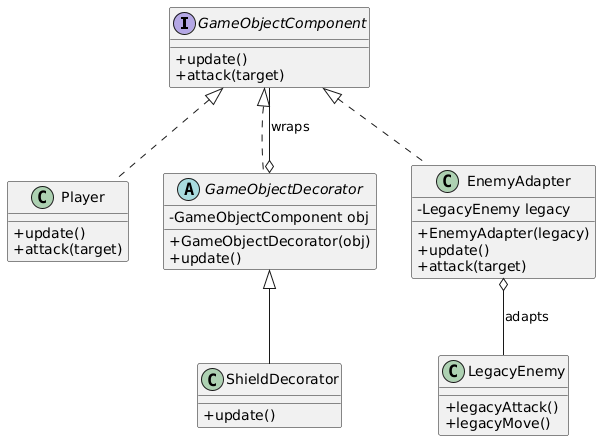

The diagram above was rendered by PlantUML. Its source (embedded in the PNG):
@startuml
skinparam classAttributeIconSize 0

' =========================
' CORE COMPONENT
' =========================
interface GameObjectComponent {
    +update()
    +attack(target)
}

class Player {
    +update()
    +attack(target)
}

GameObjectComponent <|.. Player

' =========================
' DECORATOR PATTERN
' =========================
abstract class GameObjectDecorator {
    -GameObjectComponent obj
    +GameObjectDecorator(obj)
    +update()
}

GameObjectComponent <|.. GameObjectDecorator
GameObjectDecorator o-- GameObjectComponent : wraps

class ShieldDecorator {
    +update()
}

GameObjectDecorator <|-- ShieldDecorator

' =========================
' ADAPTER PATTERN
' =========================
class LegacyEnemy {
    +legacyAttack()
    +legacyMove()
}

class EnemyAdapter {
    -LegacyEnemy legacy
    +EnemyAdapter(legacy)
    +update()
    +attack(target)
}

GameObjectComponent <|.. EnemyAdapter
EnemyAdapter o-- LegacyEnemy : adapts
@enduml